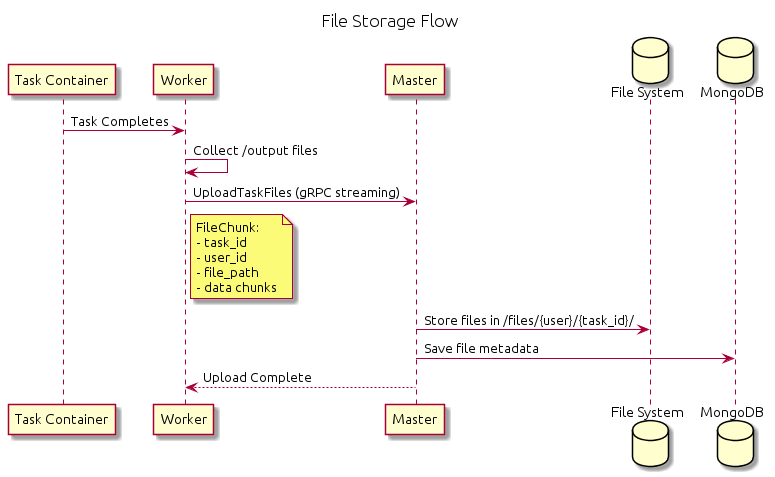

The diagram above was rendered by PlantUML. Its source (embedded in the PNG):
@startuml file-storage


title File Storage Flow

participant "Task Container" as TC
participant "Worker" as W
participant "Master" as M
database "File System" as FS
database "MongoDB" as DB

TC -> W : Task Completes

W -> W : Collect /output files

W -> M : UploadTaskFiles (gRPC streaming)
note right of W
    FileChunk:
    - task_id
    - user_id
    - file_path
    - data chunks
end note

M -> FS : Store files in /files/{user}/{task_id}/

M -> DB : Save file metadata

M --> W : Upload Complete

@enduml